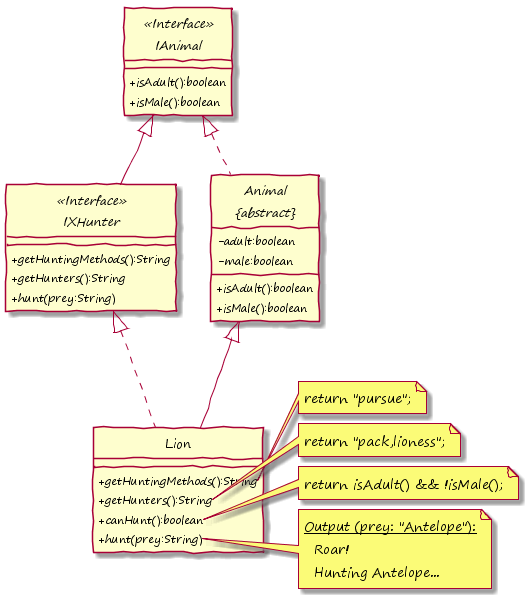

The diagram above was rendered by PlantUML. Its source (embedded in the PNG):
@startuml

hide circle
skinparam handwritten true
skinparam DefaultFontName "Segoe Print"
skinparam classAttributeIconSize 0


interface IAnimal <<Interface>> {
    +isAdult():boolean
	+isMale():boolean
} 

interface IXHunter <<Interface>> {
    +getHuntingMethods():String
	+getHunters():String
	+hunt(prey:String)
} 

abstract class "Animal\n&#123;abstract&#125;" as Animal {
    -adult:boolean
    -male:boolean
	+isAdult():boolean
	+isMale():boolean
} 

class Lion {
	+getHuntingMethods():String
	+getHunters():String
	+canHunt():boolean
	+hunt(prey:String)
}

note right of Lion::getHuntingMethods()
  return "pursue";
end note

note right of Lion::getHunters()
  return "pack,lioness";
end note

note right of Lion::canHunt()
  return isAdult() && !isMale();
end note

note right of Lion::hunt(prey:String)
  <u>Output (prey: "Antelope"):</u>
    Roar!
    Hunting Antelope...
end note

Animal .up.|> IAnimal
IXHunter -up-|> IAnimal
Lion -up-|> Animal
Lion .up-|> IXHunter

@enduml